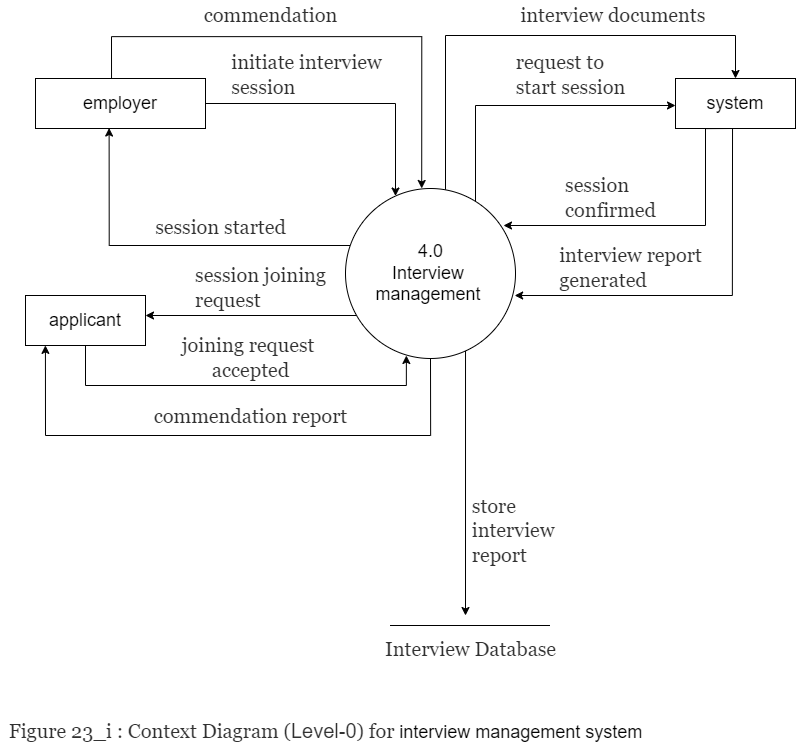

The diagram above was exported from draw.io. Its source (the exported page's mxGraphModel, read from the mxfile embedded in the PNG):
<mxGraphModel dx="5357" dy="2269" grid="1" gridSize="10" guides="1" tooltips="1" connect="1" arrows="1" fold="1" page="1" pageScale="1" pageWidth="1500" pageHeight="1000" math="0" shadow="0">
  <root>
    <mxCell id="0" />
    <mxCell id="1" parent="0" />
    <mxCell id="RRAKKD_uX4XbVWZ38hsT-200" style="edgeStyle=orthogonalEdgeStyle;rounded=0;orthogonalLoop=1;jettySize=auto;html=1;entryX=0;entryY=0.54;entryDx=0;entryDy=0;entryPerimeter=0;" edge="1" parent="1" source="RRAKKD_uX4XbVWZ38hsT-206" target="RRAKKD_uX4XbVWZ38hsT-215">
      <mxGeometry relative="1" as="geometry">
        <mxPoint x="1125" y="194.9999999999999" as="targetPoint" />
        <Array as="points">
          <mxPoint x="865" y="225" />
        </Array>
      </mxGeometry>
    </mxCell>
    <mxCell id="RRAKKD_uX4XbVWZ38hsT-201" style="edgeStyle=orthogonalEdgeStyle;rounded=0;orthogonalLoop=1;jettySize=auto;html=1;entryX=0.433;entryY=0.991;entryDx=0;entryDy=0;entryPerimeter=0;" edge="1" parent="1" source="RRAKKD_uX4XbVWZ38hsT-206" target="RRAKKD_uX4XbVWZ38hsT-209">
      <mxGeometry relative="1" as="geometry">
        <Array as="points">
          <mxPoint x="499" y="365" />
        </Array>
      </mxGeometry>
    </mxCell>
    <mxCell id="RRAKKD_uX4XbVWZ38hsT-202" style="edgeStyle=orthogonalEdgeStyle;rounded=0;orthogonalLoop=1;jettySize=auto;html=1;" edge="1" parent="1" source="RRAKKD_uX4XbVWZ38hsT-206">
      <mxGeometry relative="1" as="geometry">
        <mxPoint x="534.9999999999999" y="435" as="targetPoint" />
        <Array as="points">
          <mxPoint x="535" y="435" />
        </Array>
      </mxGeometry>
    </mxCell>
    <mxCell id="RRAKKD_uX4XbVWZ38hsT-203" style="edgeStyle=orthogonalEdgeStyle;rounded=0;orthogonalLoop=1;jettySize=auto;html=1;" edge="1" parent="1" source="RRAKKD_uX4XbVWZ38hsT-206" target="RRAKKD_uX4XbVWZ38hsT-215">
      <mxGeometry relative="1" as="geometry">
        <Array as="points">
          <mxPoint x="835" y="155" />
          <mxPoint x="1125" y="155" />
        </Array>
      </mxGeometry>
    </mxCell>
    <mxCell id="RRAKKD_uX4XbVWZ38hsT-204" style="edgeStyle=orthogonalEdgeStyle;rounded=0;orthogonalLoop=1;jettySize=auto;html=1;exitX=0.5;exitY=1;exitDx=0;exitDy=0;entryX=0.166;entryY=0.998;entryDx=0;entryDy=0;entryPerimeter=0;" edge="1" parent="1" source="RRAKKD_uX4XbVWZ38hsT-206" target="RRAKKD_uX4XbVWZ38hsT-212">
      <mxGeometry relative="1" as="geometry">
        <mxPoint x="405" y="505" as="targetPoint" />
        <Array as="points">
          <mxPoint x="820" y="555" />
          <mxPoint x="435" y="555" />
        </Array>
      </mxGeometry>
    </mxCell>
    <mxCell id="RRAKKD_uX4XbVWZ38hsT-205" style="edgeStyle=orthogonalEdgeStyle;rounded=0;orthogonalLoop=1;jettySize=auto;html=1;exitX=0.706;exitY=0.924;exitDx=0;exitDy=0;exitPerimeter=0;" edge="1" parent="1" source="RRAKKD_uX4XbVWZ38hsT-206">
      <mxGeometry relative="1" as="geometry">
        <mxPoint x="855.0000000000003" y="735" as="targetPoint" />
        <Array as="points" />
      </mxGeometry>
    </mxCell>
    <mxCell id="RRAKKD_uX4XbVWZ38hsT-206" value="&lt;font style=&quot;font-size: 18px&quot;&gt;4.0&lt;br&gt;Interview&amp;nbsp;&lt;br&gt;management&amp;nbsp;&lt;br&gt;&lt;/font&gt;" style="shape=ellipse;html=1;dashed=0;whitespace=wrap;aspect=fixed;perimeter=ellipsePerimeter;fontSize=12;" vertex="1" parent="1">
      <mxGeometry x="735" y="308" width="170" height="170" as="geometry" />
    </mxCell>
    <mxCell id="RRAKKD_uX4XbVWZ38hsT-207" style="edgeStyle=orthogonalEdgeStyle;rounded=0;orthogonalLoop=1;jettySize=auto;html=1;fontSize=24;" edge="1" parent="1" source="RRAKKD_uX4XbVWZ38hsT-209" target="RRAKKD_uX4XbVWZ38hsT-206">
      <mxGeometry relative="1" as="geometry">
        <Array as="points">
          <mxPoint x="785" y="223" />
        </Array>
      </mxGeometry>
    </mxCell>
    <mxCell id="RRAKKD_uX4XbVWZ38hsT-208" style="edgeStyle=orthogonalEdgeStyle;rounded=0;orthogonalLoop=1;jettySize=auto;html=1;entryX=0.413;entryY=-0.006;entryDx=0;entryDy=0;entryPerimeter=0;" edge="1" parent="1">
      <mxGeometry relative="1" as="geometry">
        <mxPoint x="501.02857142857135" y="199" as="sourcePoint" />
        <mxPoint x="811.2099999999995" y="307.98" as="targetPoint" />
        <Array as="points">
          <mxPoint x="501" y="156" />
          <mxPoint x="811" y="156" />
        </Array>
      </mxGeometry>
    </mxCell>
    <mxCell id="RRAKKD_uX4XbVWZ38hsT-209" value="&lt;font style=&quot;font-size: 18px&quot;&gt;employer&lt;/font&gt;" style="rounded=0;whiteSpace=wrap;html=1;fontSize=14;" vertex="1" parent="1">
      <mxGeometry x="425" y="198" width="170" height="50" as="geometry" />
    </mxCell>
    <mxCell id="RRAKKD_uX4XbVWZ38hsT-210" value="" style="endArrow=none;html=1;rounded=0;fontSize=18;fillColor=#545454;" edge="1" parent="1">
      <mxGeometry width="50" height="50" relative="1" as="geometry">
        <mxPoint x="779.5000000000003" y="745" as="sourcePoint" />
        <mxPoint x="939.5000000000003" y="745" as="targetPoint" />
      </mxGeometry>
    </mxCell>
    <mxCell id="RRAKKD_uX4XbVWZ38hsT-211" style="edgeStyle=orthogonalEdgeStyle;rounded=0;orthogonalLoop=1;jettySize=auto;html=1;entryX=0.353;entryY=0.982;entryDx=0;entryDy=0;entryPerimeter=0;" edge="1" parent="1" source="RRAKKD_uX4XbVWZ38hsT-212" target="RRAKKD_uX4XbVWZ38hsT-206">
      <mxGeometry relative="1" as="geometry">
        <mxPoint x="796" y="485" as="targetPoint" />
        <Array as="points">
          <mxPoint x="475" y="505" />
          <mxPoint x="796" y="505" />
          <mxPoint x="796" y="475" />
        </Array>
      </mxGeometry>
    </mxCell>
    <mxCell id="RRAKKD_uX4XbVWZ38hsT-212" value="&lt;span style=&quot;font-size: 18px&quot;&gt;applicant&lt;/span&gt;" style="rounded=0;whiteSpace=wrap;html=1;fontSize=14;" vertex="1" parent="1">
      <mxGeometry x="415" y="415" width="120" height="50" as="geometry" />
    </mxCell>
    <mxCell id="RRAKKD_uX4XbVWZ38hsT-213" style="edgeStyle=orthogonalEdgeStyle;rounded=0;orthogonalLoop=1;jettySize=auto;html=1;" edge="1" parent="1">
      <mxGeometry relative="1" as="geometry">
        <mxPoint x="1123.0344827586207" y="248" as="sourcePoint" />
        <mxPoint x="893.0000000000003" y="345" as="targetPoint" />
        <Array as="points">
          <mxPoint x="1095" y="248" />
          <mxPoint x="1095" y="345" />
        </Array>
      </mxGeometry>
    </mxCell>
    <mxCell id="RRAKKD_uX4XbVWZ38hsT-214" style="edgeStyle=orthogonalEdgeStyle;rounded=0;orthogonalLoop=1;jettySize=auto;html=1;" edge="1" parent="1">
      <mxGeometry relative="1" as="geometry">
        <mxPoint x="1122.0285714285712" y="248" as="sourcePoint" />
        <mxPoint x="904.0000000000003" y="415" as="targetPoint" />
        <Array as="points">
          <mxPoint x="1122" y="415" />
          <mxPoint x="904" y="415" />
        </Array>
      </mxGeometry>
    </mxCell>
    <mxCell id="RRAKKD_uX4XbVWZ38hsT-215" value="&lt;span style=&quot;font-size: 18px&quot;&gt;system&lt;/span&gt;" style="rounded=0;whiteSpace=wrap;html=1;fontSize=14;" vertex="1" parent="1">
      <mxGeometry x="1065" y="198" width="120" height="50" as="geometry" />
    </mxCell>
    <mxCell id="RRAKKD_uX4XbVWZ38hsT-216" value="&lt;div style=&quot;text-align: left&quot;&gt;&lt;font color=&quot;#313131&quot; face=&quot;georgia, palatino&quot;&gt;&lt;span style=&quot;font-size: 20px ; background-color: rgb(255 , 255 , 255)&quot;&gt;Interview Database&lt;/span&gt;&lt;/font&gt;&lt;/div&gt;" style="text;html=1;align=center;verticalAlign=middle;resizable=0;points=[];autosize=1;strokeColor=none;fillColor=none;fontSize=18;" vertex="1" parent="1">
      <mxGeometry x="765" y="754" width="190" height="30" as="geometry" />
    </mxCell>
    <mxCell id="RRAKKD_uX4XbVWZ38hsT-217" value="&lt;div style=&quot;text-align: left&quot;&gt;&lt;font color=&quot;#313131&quot; face=&quot;georgia, palatino&quot;&gt;&lt;span style=&quot;font-size: 20px ; background-color: rgb(255 , 255 , 255)&quot;&gt;initiate interview&lt;/span&gt;&lt;/font&gt;&lt;/div&gt;&lt;div style=&quot;text-align: left&quot;&gt;&lt;font color=&quot;#313131&quot; face=&quot;georgia, palatino&quot;&gt;&lt;span style=&quot;font-size: 20px ; background-color: rgb(255 , 255 , 255)&quot;&gt;session&lt;/span&gt;&lt;/font&gt;&lt;/div&gt;" style="text;html=1;align=center;verticalAlign=middle;resizable=0;points=[];autosize=1;strokeColor=none;fillColor=none;fontSize=18;" vertex="1" parent="1">
      <mxGeometry x="611" y="169" width="170" height="50" as="geometry" />
    </mxCell>
    <mxCell id="RRAKKD_uX4XbVWZ38hsT-218" value="&lt;div style=&quot;text-align: left&quot;&gt;&lt;font color=&quot;#313131&quot; face=&quot;georgia, palatino&quot;&gt;&lt;span style=&quot;font-size: 20px ; background-color: rgb(255 , 255 , 255)&quot;&gt;request to&amp;nbsp;&lt;/span&gt;&lt;/font&gt;&lt;/div&gt;&lt;div style=&quot;text-align: left&quot;&gt;&lt;font color=&quot;#313131&quot; face=&quot;georgia, palatino&quot;&gt;&lt;span style=&quot;font-size: 20px ; background-color: rgb(255 , 255 , 255)&quot;&gt;start session&lt;/span&gt;&lt;/font&gt;&lt;/div&gt;" style="text;html=1;align=center;verticalAlign=middle;resizable=0;points=[];autosize=1;strokeColor=none;fillColor=none;fontSize=18;" vertex="1" parent="1">
      <mxGeometry x="895" y="169" width="130" height="50" as="geometry" />
    </mxCell>
    <mxCell id="RRAKKD_uX4XbVWZ38hsT-219" value="&lt;div style=&quot;text-align: left&quot;&gt;&lt;font color=&quot;#313131&quot; face=&quot;georgia, palatino&quot;&gt;&lt;span style=&quot;font-size: 20px ; background-color: rgb(255 , 255 , 255)&quot;&gt;session&amp;nbsp;&lt;/span&gt;&lt;/font&gt;&lt;span style=&quot;background-color: rgb(255 , 255 , 255) ; font-size: 20px ; color: rgb(49 , 49 , 49) ; font-family: &amp;#34;georgia&amp;#34; , &amp;#34;palatino&amp;#34;&quot;&gt;started&lt;/span&gt;&lt;/div&gt;" style="text;html=1;align=center;verticalAlign=middle;resizable=0;points=[];autosize=1;strokeColor=none;fillColor=none;fontSize=18;" vertex="1" parent="1">
      <mxGeometry x="535" y="332" width="150" height="30" as="geometry" />
    </mxCell>
    <mxCell id="RRAKKD_uX4XbVWZ38hsT-220" value="&lt;div style=&quot;text-align: left&quot;&gt;&lt;font color=&quot;#313131&quot; face=&quot;georgia, palatino&quot;&gt;&lt;span style=&quot;font-size: 20px ; background-color: rgb(255 , 255 , 255)&quot;&gt;session&amp;nbsp;&lt;/span&gt;&lt;/font&gt;&lt;/div&gt;&lt;div style=&quot;text-align: left&quot;&gt;&lt;span style=&quot;background-color: rgb(255 , 255 , 255) ; font-size: 20px ; color: rgb(49 , 49 , 49) ; font-family: &amp;#34;georgia&amp;#34; , &amp;#34;palatino&amp;#34;&quot;&gt;confirmed&lt;/span&gt;&lt;/div&gt;" style="text;html=1;align=center;verticalAlign=middle;resizable=0;points=[];autosize=1;strokeColor=none;fillColor=none;fontSize=18;" vertex="1" parent="1">
      <mxGeometry x="945.0000000000001" y="292" width="110" height="50" as="geometry" />
    </mxCell>
    <mxCell id="RRAKKD_uX4XbVWZ38hsT-221" value="&lt;div style=&quot;text-align: left&quot;&gt;&lt;font color=&quot;#313131&quot; face=&quot;georgia, palatino&quot;&gt;&lt;span style=&quot;font-size: 20px ; background-color: rgb(255 , 255 , 255)&quot;&gt;session joining&lt;/span&gt;&lt;/font&gt;&lt;/div&gt;&lt;div style=&quot;text-align: left&quot;&gt;&lt;font color=&quot;#313131&quot; face=&quot;georgia, palatino&quot;&gt;&lt;span style=&quot;font-size: 20px ; background-color: rgb(255 , 255 , 255)&quot;&gt;request&lt;/span&gt;&lt;/font&gt;&lt;/div&gt;" style="text;html=1;align=center;verticalAlign=middle;resizable=0;points=[];autosize=1;strokeColor=none;fillColor=none;fontSize=18;" vertex="1" parent="1">
      <mxGeometry x="575" y="382" width="150" height="50" as="geometry" />
    </mxCell>
    <mxCell id="RRAKKD_uX4XbVWZ38hsT-222" value="&lt;font color=&quot;#313131&quot; face=&quot;georgia, palatino&quot;&gt;&lt;span style=&quot;font-size: 20px ; background-color: rgb(255 , 255 , 255)&quot;&gt;joining request &lt;br&gt;accepted&lt;/span&gt;&lt;/font&gt;" style="text;html=1;align=center;verticalAlign=middle;resizable=0;points=[];autosize=1;strokeColor=none;fillColor=none;fontSize=18;" vertex="1" parent="1">
      <mxGeometry x="565" y="452" width="150" height="50" as="geometry" />
    </mxCell>
    <mxCell id="RRAKKD_uX4XbVWZ38hsT-223" value="" style="endArrow=none;html=1;rounded=0;fontSize=18;fillColor=#545454;" edge="1" parent="1">
      <mxGeometry width="50" height="50" relative="1" as="geometry">
        <mxPoint x="779.5000000000003" y="745" as="sourcePoint" />
        <mxPoint x="939.5000000000003" y="745" as="targetPoint" />
      </mxGeometry>
    </mxCell>
    <mxCell id="RRAKKD_uX4XbVWZ38hsT-224" value="&lt;div style=&quot;text-align: left&quot;&gt;&lt;font color=&quot;#313131&quot; face=&quot;georgia, palatino&quot;&gt;&lt;span style=&quot;font-size: 20px ; background-color: rgb(255 , 255 , 255)&quot;&gt;&amp;nbsp;&lt;/span&gt;&lt;/font&gt;&lt;span style=&quot;background-color: rgb(255 , 255 , 255) ; font-size: 20px ; color: rgb(49 , 49 , 49) ; font-family: &amp;#34;georgia&amp;#34; , &amp;#34;palatino&amp;#34;&quot;&gt;interview&amp;nbsp;&lt;/span&gt;&lt;span style=&quot;background-color: rgb(255 , 255 , 255) ; font-size: 20px ; color: rgb(49 , 49 , 49) ; font-family: &amp;#34;georgia&amp;#34; , &amp;#34;palatino&amp;#34;&quot;&gt;documents&lt;/span&gt;&lt;/div&gt;" style="text;html=1;align=center;verticalAlign=middle;resizable=0;points=[];autosize=1;strokeColor=none;fillColor=none;fontSize=18;" vertex="1" parent="1">
      <mxGeometry x="895" y="120" width="210" height="30" as="geometry" />
    </mxCell>
    <mxCell id="RRAKKD_uX4XbVWZ38hsT-225" value="&lt;div style=&quot;text-align: left&quot;&gt;&lt;font color=&quot;#313131&quot; face=&quot;georgia, palatino&quot;&gt;&lt;span style=&quot;font-size: 20px ; background-color: rgb(255 , 255 , 255)&quot;&gt;commendation&lt;/span&gt;&lt;/font&gt;&lt;/div&gt;" style="text;html=1;align=center;verticalAlign=middle;resizable=0;points=[];autosize=1;strokeColor=none;fillColor=none;fontSize=18;" vertex="1" parent="1">
      <mxGeometry x="585" y="120" width="150" height="30" as="geometry" />
    </mxCell>
    <mxCell id="RRAKKD_uX4XbVWZ38hsT-226" value="&lt;div style=&quot;text-align: left&quot;&gt;&lt;font color=&quot;#313131&quot; face=&quot;georgia, palatino&quot;&gt;&lt;span style=&quot;font-size: 20px ; background-color: rgb(255 , 255 , 255)&quot;&gt;interview report&lt;/span&gt;&lt;/font&gt;&lt;/div&gt;&lt;div style=&quot;text-align: left&quot;&gt;&lt;font color=&quot;#313131&quot; face=&quot;georgia, palatino&quot;&gt;&lt;span style=&quot;font-size: 20px ; background-color: rgb(255 , 255 , 255)&quot;&gt;generated&lt;/span&gt;&lt;/font&gt;&lt;/div&gt;" style="text;html=1;align=center;verticalAlign=middle;resizable=0;points=[];autosize=1;strokeColor=none;fillColor=none;fontSize=18;" vertex="1" parent="1">
      <mxGeometry x="940.0000000000001" y="362" width="160" height="50" as="geometry" />
    </mxCell>
    <mxCell id="RRAKKD_uX4XbVWZ38hsT-227" value="&lt;div style=&quot;text-align: left&quot;&gt;&lt;font color=&quot;#313131&quot; face=&quot;georgia, palatino&quot;&gt;&lt;span style=&quot;font-size: 20px ; background-color: rgb(255 , 255 , 255)&quot;&gt;store&amp;nbsp;&lt;/span&gt;&lt;/font&gt;&lt;/div&gt;&lt;div style=&quot;text-align: left&quot;&gt;&lt;font color=&quot;#313131&quot; face=&quot;georgia, palatino&quot;&gt;&lt;span style=&quot;font-size: 20px ; background-color: rgb(255 , 255 , 255)&quot;&gt;interview&amp;nbsp;&lt;/span&gt;&lt;/font&gt;&lt;/div&gt;&lt;div style=&quot;text-align: left&quot;&gt;&lt;font color=&quot;#313131&quot; face=&quot;georgia, palatino&quot;&gt;&lt;span style=&quot;font-size: 20px ; background-color: rgb(255 , 255 , 255)&quot;&gt;report&lt;/span&gt;&lt;/font&gt;&lt;/div&gt;" style="text;html=1;align=center;verticalAlign=middle;resizable=0;points=[];autosize=1;strokeColor=none;fillColor=none;fontSize=18;" vertex="1" parent="1">
      <mxGeometry x="855" y="615" width="100" height="70" as="geometry" />
    </mxCell>
    <mxCell id="RRAKKD_uX4XbVWZ38hsT-228" value="&lt;font color=&quot;#313131&quot; face=&quot;georgia, palatino&quot;&gt;&lt;span style=&quot;font-size: 20px ; background-color: rgb(255 , 255 , 255)&quot;&gt;commendation report&lt;/span&gt;&lt;/font&gt;" style="text;html=1;align=center;verticalAlign=middle;resizable=0;points=[];autosize=1;strokeColor=none;fillColor=none;fontSize=18;" vertex="1" parent="1">
      <mxGeometry x="535" y="521" width="210" height="30" as="geometry" />
    </mxCell>
    <mxCell id="RRAKKD_uX4XbVWZ38hsT-229" value="&lt;div style=&quot;text-align: center&quot;&gt;&lt;span style=&quot;color: rgb(49 , 49 , 49) ; font-family: &amp;#34;georgia&amp;#34; , &amp;#34;palatino&amp;#34; ; font-size: 20px ; text-align: left ; background-color: rgb(255 , 255 , 255)&quot;&gt;Figure 23_i : Context Diagram (&lt;/span&gt;&lt;span style=&quot;box-sizing: border-box ; line-height: 1.4em ; color: rgb(49 , 49 , 49) ; font-size: 20px ; text-align: left ; background-color: rgb(255 , 255 , 255)&quot;&gt;Level-0&lt;/span&gt;&lt;span style=&quot;color: rgb(49 , 49 , 49) ; font-family: &amp;#34;georgia&amp;#34; , &amp;#34;palatino&amp;#34; ; font-size: 20px ; text-align: left ; background-color: rgb(255 , 255 , 255)&quot;&gt;) for&amp;nbsp;&lt;/span&gt;&lt;span&gt;interview management&lt;/span&gt;&lt;span&gt;&amp;nbsp;&lt;/span&gt;&lt;span&gt;system&lt;/span&gt;&lt;/div&gt;" style="text;html=1;align=center;verticalAlign=middle;resizable=0;points=[];autosize=1;strokeColor=none;fillColor=none;fontSize=18;" vertex="1" parent="1">
      <mxGeometry x="390" y="835" width="650" height="30" as="geometry" />
    </mxCell>
  </root>
</mxGraphModel>